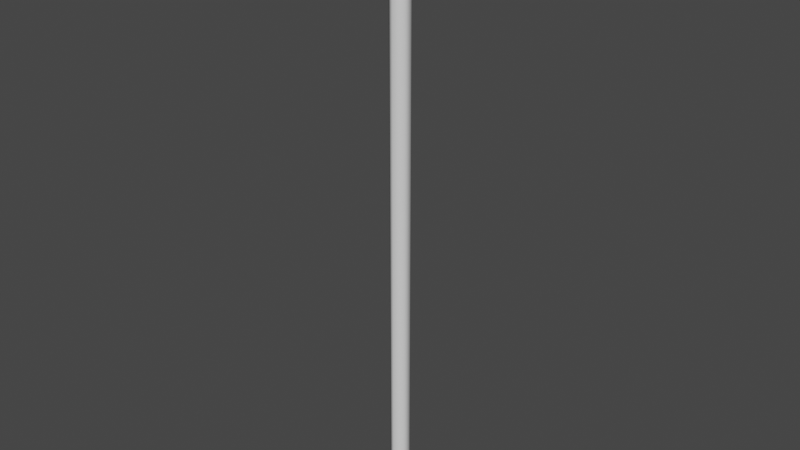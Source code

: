# Source: Bamboo.blend  (saved by Blender 2.93.21; exported with 4.5.12 LTS)
import bpy
from mathutils import Matrix  # noqa: F401  (used for matrix-valued properties, if any)

bpy.ops.wm.read_factory_settings(use_empty=True)
scene = bpy.context.scene
scene.name = 'Scene'

# ---- collections
col_collection = bpy.data.collections.new('Collection'); scene.collection.children.link(col_collection)

# ---- world
world_world = bpy.data.worlds.new('World'); scene.world = world_world
world_world.use_nodes = True; world_world.node_tree.nodes.clear()
_N = world_world.node_tree.nodes; _L = world_world.node_tree.links
n0 = _N.new('ShaderNodeOutputWorld'); n0.name = 'World Output'; n0.location = (300, 300)
n1 = _N.new('ShaderNodeBackground'); n1.name = 'Background'; n1.location = (10, 300)
n1.inputs[0].default_value = (0.05088, 0.05088, 0.05088, 1.0)
_L.new(n1.outputs[0], n0.inputs[0])
n0.is_active_output = True
world_world.color = (0.05088, 0.05088, 0.05088)
world_world.use_sun_shadow = False
world_world.sun_shadow_jitter_overblur = 0.0

# ---- meshes
me_cylinder = bpy.data.meshes.new('Cylinder')
me_cylinder.from_pydata([(0.0, 1.0, -1.0), (0.0, 1.0, 1.0), (0.866, 0.5, -1.0), (0.866, 0.5, 1.0), (0.866, -0.5, -1.0), (0.866, -0.5, 1.0), (-8.742e-08, -1.0, -1.0), (-8.742e-08, -1.0, 1.0), (-0.866, -0.5, -1.0), (-0.866, -0.5, 1.0), (-0.866, 0.5, -1.0), (-0.866, 0.5, 1.0), (0.0, 1.0, -0.8462), (0.0, 1.0, -0.6923), (0.0, 1.0, -0.5385), (0.0, 1.0, -0.3846), (0.0, 1.0, -0.2308), (0.0, 1.0, -0.07692), (0.0, 1.0, 0.07692), (0.0, 1.0, 0.2308), (0.0, 1.0, 0.3846), (0.0, 1.0, 0.5385), (0.0, 1.0, 0.6923), (0.0, 1.0, 0.8462), (0.866, 0.5, 0.8462), (0.866, 0.5, 0.6923), (0.866, 0.5, 0.5385), (0.866, 0.5, 0.3846), (0.866, 0.5, 0.2308), (0.866, 0.5, 0.07692), (0.866, 0.5, -0.07692), (0.866, 0.5, -0.2308), (0.866, 0.5, -0.3846), (0.866, 0.5, -0.5385), (0.866, 0.5, -0.6923), (0.866, 0.5, -0.8462), (0.866, -0.5, 0.8462), (0.866, -0.5, 0.6923), (0.866, -0.5, 0.5385), (0.866, -0.5, 0.3846), (0.866, -0.5, 0.2308), (0.866, -0.5, 0.07692), (0.866, -0.5, -0.07692), (0.866, -0.5, -0.2308), (0.866, -0.5, -0.3846), (0.866, -0.5, -0.5385), (0.866, -0.5, -0.6923), (0.866, -0.5, -0.8462), (-8.742e-08, -1.0, 0.8462), (-8.742e-08, -1.0, 0.6923), (-8.742e-08, -1.0, 0.5385), (-8.742e-08, -1.0, 0.3846), (-8.742e-08, -1.0, 0.2308), (-8.742e-08, -1.0, 0.07692), (-8.742e-08, -1.0, -0.07692), (-8.742e-08, -1.0, -0.2308), (-8.742e-08, -1.0, -0.3846), (-8.742e-08, -1.0, -0.5385), (-8.742e-08, -1.0, -0.6923), (-8.742e-08, -1.0, -0.8462), (-0.866, -0.5, 0.8462), (-0.866, -0.5, 0.6923), (-0.866, -0.5, 0.5385), (-0.866, -0.5, 0.3846), (-0.866, -0.5, 0.2308), (-0.866, -0.5, 0.07692), (-0.866, -0.5, -0.07692), (-0.866, -0.5, -0.2308), (-0.866, -0.5, -0.3846), (-0.866, -0.5, -0.5385), (-0.866, -0.5, -0.6923), (-0.866, -0.5, -0.8462), (-0.866, 0.5, 0.8462), (-0.866, 0.5, 0.6923), (-0.866, 0.5, 0.5385), (-0.866, 0.5, 0.3846), (-0.866, 0.5, 0.2308), (-0.866, 0.5, 0.07692), (-0.866, 0.5, -0.07692), (-0.866, 0.5, -0.2308), (-0.866, 0.5, -0.3846), (-0.866, 0.5, -0.5385), (-0.866, 0.5, -0.6923), (-0.866, 0.5, -0.8462)], [], [(23, 1, 3, 24), (24, 3, 5, 36), (36, 5, 7, 48), (48, 7, 9, 60), (3, 1, 11, 9, 7, 5), (60, 9, 11, 72), (72, 11, 1, 23), (0, 2, 4, 6, 8, 10), (10, 83, 12, 0), (83, 82, 13, 12), (82, 81, 14, 13), (81, 80, 15, 14), (80, 79, 16, 15), (79, 78, 17, 16), (78, 77, 18, 17), (77, 76, 19, 18), (76, 75, 20, 19), (75, 74, 21, 20), (74, 73, 22, 21), (73, 72, 23, 22), (8, 71, 83, 10), (71, 70, 82, 83), (70, 69, 81, 82), (69, 68, 80, 81), (68, 67, 79, 80), (67, 66, 78, 79), (66, 65, 77, 78), (65, 64, 76, 77), (64, 63, 75, 76), (63, 62, 74, 75), (62, 61, 73, 74), (61, 60, 72, 73), (6, 59, 71, 8), (59, 58, 70, 71), (58, 57, 69, 70), (57, 56, 68, 69), (56, 55, 67, 68), (55, 54, 66, 67), (54, 53, 65, 66), (53, 52, 64, 65), (52, 51, 63, 64), (51, 50, 62, 63), (50, 49, 61, 62), (49, 48, 60, 61), (4, 47, 59, 6), (47, 46, 58, 59), (46, 45, 57, 58), (45, 44, 56, 57), (44, 43, 55, 56), (43, 42, 54, 55), (42, 41, 53, 54), (41, 40, 52, 53), (40, 39, 51, 52), (39, 38, 50, 51), (38, 37, 49, 50), (37, 36, 48, 49), (2, 35, 47, 4), (35, 34, 46, 47), (34, 33, 45, 46), (33, 32, 44, 45), (32, 31, 43, 44), (31, 30, 42, 43), (30, 29, 41, 42), (29, 28, 40, 41), (28, 27, 39, 40), (27, 26, 38, 39), (26, 25, 37, 38), (25, 24, 36, 37), (0, 12, 35, 2), (12, 13, 34, 35), (13, 14, 33, 34), (14, 15, 32, 33), (15, 16, 31, 32), (16, 17, 30, 31), (17, 18, 29, 30), (18, 19, 28, 29), (19, 20, 27, 28), (20, 21, 26, 27), (21, 22, 25, 26), (22, 23, 24, 25)])
me_cylinder.polygons.foreach_set('use_smooth', [True] * 80)
_uv = me_cylinder.uv_layers.new(name='UVMap')
_uv.uv.foreach_set('vector', [1.0, 0.9615, 1.0, 1.0, 0.8333, 1.0, 0.8333, 0.9615, 0.8333, 0.9615, 0.8333, 1.0, 0.6667, 1.0, 0.6667, 0.9615, 0.6667, 0.9615, 0.6667, 1.0, 0.5, 1.0, 0.5, 0.9615, 0.5, 0.9615, 0.5, 1.0, 0.3333, 1.0, 0.3333, 0.9615, 0.4578, 0.37, 0.25, 0.49, 0.04215, 0.37, 0.04215, 0.13, 0.25, 0.01, 0.4578, 0.13, 0.3333, 0.9615, 0.3333, 1.0, 0.1667, 1.0, 0.1667, 0.9615, 0.1667, 0.9615, 0.1667, 1.0, -8.941e-08, 1.0, -8.941e-08, 0.9615, 0.75, 0.49, 0.9578, 0.37, 0.9578, 0.13, 0.75, 0.01, 0.5422, 0.13, 0.5422, 0.37, 0.1667, 0.5, 0.1667, 0.5385, -8.941e-08, 0.5385, -8.941e-08, 0.5, 0.1667, 0.5385, 0.1667, 0.5769, -8.941e-08, 0.5769, -8.941e-08, 0.5385, 0.1667, 0.5769, 0.1667, 0.6154, -8.941e-08, 0.6154, -8.941e-08, 0.5769, 0.1667, 0.6154, 0.1667, 0.6538, -8.941e-08, 0.6538, -8.941e-08, 0.6154, 0.1667, 0.6538, 0.1667, 0.6923, -8.941e-08, 0.6923, -8.941e-08, 0.6538, 0.1667, 0.6923, 0.1667, 0.7308, -8.941e-08, 0.7308, -8.941e-08, 0.6923, 0.1667, 0.7308, 0.1667, 0.7692, -8.941e-08, 0.7692, -8.941e-08, 0.7308, 0.1667, 0.7692, 0.1667, 0.8077, -8.941e-08, 0.8077, -8.941e-08, 0.7692, 0.1667, 0.8077, 0.1667, 0.8462, -8.941e-08, 0.8462, -8.941e-08, 0.8077, 0.1667, 0.8462, 0.1667, 0.8846, -8.941e-08, 0.8846, -8.941e-08, 0.8462, 0.1667, 0.8846, 0.1667, 0.9231, -8.941e-08, 0.9231, -8.941e-08, 0.8846, 0.1667, 0.9231, 0.1667, 0.9615, -8.941e-08, 0.9615, -8.941e-08, 0.9231, 0.3333, 0.5, 0.3333, 0.5385, 0.1667, 0.5385, 0.1667, 0.5, 0.3333, 0.5385, 0.3333, 0.5769, 0.1667, 0.5769, 0.1667, 0.5385, 0.3333, 0.5769, 0.3333, 0.6154, 0.1667, 0.6154, 0.1667, 0.5769, 0.3333, 0.6154, 0.3333, 0.6538, 0.1667, 0.6538, 0.1667, 0.6154, 0.3333, 0.6538, 0.3333, 0.6923, 0.1667, 0.6923, 0.1667, 0.6538, 0.3333, 0.6923, 0.3333, 0.7308, 0.1667, 0.7308, 0.1667, 0.6923, 0.3333, 0.7308, 0.3333, 0.7692, 0.1667, 0.7692, 0.1667, 0.7308, 0.3333, 0.7692, 0.3333, 0.8077, 0.1667, 0.8077, 0.1667, 0.7692, 0.3333, 0.8077, 0.3333, 0.8462, 0.1667, 0.8462, 0.1667, 0.8077, 0.3333, 0.8462, 0.3333, 0.8846, 0.1667, 0.8846, 0.1667, 0.8462, 0.3333, 0.8846, 0.3333, 0.9231, 0.1667, 0.9231, 0.1667, 0.8846, 0.3333, 0.9231, 0.3333, 0.9615, 0.1667, 0.9615, 0.1667, 0.9231, 0.5, 0.5, 0.5, 0.5385, 0.3333, 0.5385, 0.3333, 0.5, 0.5, 0.5385, 0.5, 0.5769, 0.3333, 0.5769, 0.3333, 0.5385, 0.5, 0.5769, 0.5, 0.6154, 0.3333, 0.6154, 0.3333, 0.5769, 0.5, 0.6154, 0.5, 0.6538, 0.3333, 0.6538, 0.3333, 0.6154, 0.5, 0.6538, 0.5, 0.6923, 0.3333, 0.6923, 0.3333, 0.6538, 0.5, 0.6923, 0.5, 0.7308, 0.3333, 0.7308, 0.3333, 0.6923, 0.5, 0.7308, 0.5, 0.7692, 0.3333, 0.7692, 0.3333, 0.7308, 0.5, 0.7692, 0.5, 0.8077, 0.3333, 0.8077, 0.3333, 0.7692, 0.5, 0.8077, 0.5, 0.8462, 0.3333, 0.8462, 0.3333, 0.8077, 0.5, 0.8462, 0.5, 0.8846, 0.3333, 0.8846, 0.3333, 0.8462, 0.5, 0.8846, 0.5, 0.9231, 0.3333, 0.9231, 0.3333, 0.8846, 0.5, 0.9231, 0.5, 0.9615, 0.3333, 0.9615, 0.3333, 0.9231, 0.6667, 0.5, 0.6667, 0.5385, 0.5, 0.5385, 0.5, 0.5, 0.6667, 0.5385, 0.6667, 0.5769, 0.5, 0.5769, 0.5, 0.5385, 0.6667, 0.5769, 0.6667, 0.6154, 0.5, 0.6154, 0.5, 0.5769, 0.6667, 0.6154, 0.6667, 0.6538, 0.5, 0.6538, 0.5, 0.6154, 0.6667, 0.6538, 0.6667, 0.6923, 0.5, 0.6923, 0.5, 0.6538, 0.6667, 0.6923, 0.6667, 0.7308, 0.5, 0.7308, 0.5, 0.6923, 0.6667, 0.7308, 0.6667, 0.7692, 0.5, 0.7692, 0.5, 0.7308, 0.6667, 0.7692, 0.6667, 0.8077, 0.5, 0.8077, 0.5, 0.7692, 0.6667, 0.8077, 0.6667, 0.8462, 0.5, 0.8462, 0.5, 0.8077, 0.6667, 0.8462, 0.6667, 0.8846, 0.5, 0.8846, 0.5, 0.8462, 0.6667, 0.8846, 0.6667, 0.9231, 0.5, 0.9231, 0.5, 0.8846, 0.6667, 0.9231, 0.6667, 0.9615, 0.5, 0.9615, 0.5, 0.9231, 0.8333, 0.5, 0.8333, 0.5385, 0.6667, 0.5385, 0.6667, 0.5, 0.8333, 0.5385, 0.8333, 0.5769, 0.6667, 0.5769, 0.6667, 0.5385, 0.8333, 0.5769, 0.8333, 0.6154, 0.6667, 0.6154, 0.6667, 0.5769, 0.8333, 0.6154, 0.8333, 0.6538, 0.6667, 0.6538, 0.6667, 0.6154, 0.8333, 0.6538, 0.8333, 0.6923, 0.6667, 0.6923, 0.6667, 0.6538, 0.8333, 0.6923, 0.8333, 0.7308, 0.6667, 0.7308, 0.6667, 0.6923, 0.8333, 0.7308, 0.8333, 0.7692, 0.6667, 0.7692, 0.6667, 0.7308, 0.8333, 0.7692, 0.8333, 0.8077, 0.6667, 0.8077, 0.6667, 0.7692, 0.8333, 0.8077, 0.8333, 0.8462, 0.6667, 0.8462, 0.6667, 0.8077, 0.8333, 0.8462, 0.8333, 0.8846, 0.6667, 0.8846, 0.6667, 0.8462, 0.8333, 0.8846, 0.8333, 0.9231, 0.6667, 0.9231, 0.6667, 0.8846, 0.8333, 0.9231, 0.8333, 0.9615, 0.6667, 0.9615, 0.6667, 0.9231, 1.0, 0.5, 1.0, 0.5385, 0.8333, 0.5385, 0.8333, 0.5, 1.0, 0.5385, 1.0, 0.5769, 0.8333, 0.5769, 0.8333, 0.5385, 1.0, 0.5769, 1.0, 0.6154, 0.8333, 0.6154, 0.8333, 0.5769, 1.0, 0.6154, 1.0, 0.6538, 0.8333, 0.6538, 0.8333, 0.6154, 1.0, 0.6538, 1.0, 0.6923, 0.8333, 0.6923, 0.8333, 0.6538, 1.0, 0.6923, 1.0, 0.7308, 0.8333, 0.7308, 0.8333, 0.6923, 1.0, 0.7308, 1.0, 0.7692, 0.8333, 0.7692, 0.8333, 0.7308, 1.0, 0.7692, 1.0, 0.8077, 0.8333, 0.8077, 0.8333, 0.7692, 1.0, 0.8077, 1.0, 0.8462, 0.8333, 0.8462, 0.8333, 0.8077, 1.0, 0.8462, 1.0, 0.8846, 0.8333, 0.8846, 0.8333, 0.8462, 1.0, 0.8846, 1.0, 0.9231, 0.8333, 0.9231, 0.8333, 0.8846, 1.0, 0.9231, 1.0, 0.9615, 0.8333, 0.9615, 0.8333, 0.9231])
me_cylinder.use_remesh_fix_poles = True
me_cylinder.use_remesh_preserve_attributes = False
me_cylinder.update()
arm_armature = bpy.data.armatures.new('Armature')  # bones are not reproduced

# ---- objects
ob_cylinder = bpy.data.objects.new('Cylinder', me_cylinder)
ob_armature = bpy.data.objects.new('Armature', arm_armature)

# ---- transforms, parenting, visibility, modifiers, constraints
ob_cylinder.parent = ob_armature
ob_cylinder.matrix_parent_inverse = Matrix(((1.0, -0.0, 0.0, -0.0), (-0.0, 1.0, -0.0, 0.0), (0.0, -0.0, 1.0, 31.83), (-0.0, 0.0, -0.0, 1.0)))
ob_cylinder.location = (0.0, 0.0, 0.0)
ob_cylinder.scale = (1.0, 1.0, 32.34)
_vg = ob_cylinder.vertex_groups.new(name='Bone')
for _i, _w in zip([0, 2, 4, 6, 8, 10, 12, 13, 14, 15, 16, 31, 32, 33, 34, 35, 43, 44, 45, 46, 47, 55, 56, 57, 58, 59, 67, 68, 69, 70, 71, 79, 80, 81, 82, 83], [1.0, 1.0, 1.0, 1.0, 1.0, 1.0, 1.0, 1.0, 1.0, 0.9999, 0.9902, 0.9902, 0.9999, 1.0, 1.0, 1.0, 0.9902, 0.9999, 1.0, 1.0, 1.0, 0.9902, 0.9999, 1.0, 1.0, 1.0, 0.9902, 0.9999, 1.0, 1.0, 1.0, 0.9902, 0.9999, 1.0, 1.0, 1.0]): _vg.add([_i], _w, 'REPLACE')
_vg = ob_cylinder.vertex_groups.new(name='Bone.001')
for _i, _w in zip([17, 30, 42, 54, 66, 78], [0.9804, 0.9804, 0.9804, 0.9804, 0.9804, 0.9804]): _vg.add([_i], _w, 'REPLACE')
_vg = ob_cylinder.vertex_groups.new(name='Bone.002')
for _i, _w in zip([18, 29, 41, 53, 65, 77], [0.9804, 0.9804, 0.9804, 0.9804, 0.9804, 0.9804]): _vg.add([_i], _w, 'REPLACE')
_vg = ob_cylinder.vertex_groups.new(name='Bone.003')
for _i, _w in zip([19, 20, 27, 28, 39, 40, 51, 52, 63, 64, 75, 76], [0.9901, 0.9901, 0.9901, 0.9901, 0.9901, 0.9901, 0.9901, 0.9901, 0.9901, 0.9901, 0.9901, 0.9901]): _vg.add([_i], _w, 'REPLACE')
_vg = ob_cylinder.vertex_groups.new(name='Bone.004')
for _i, _w in zip([21, 26, 38, 50, 62, 74], [0.4951, 0.4951, 0.4951, 0.4951, 0.4951, 0.4951]): _vg.add([_i], _w, 'REPLACE')
_vg = ob_cylinder.vertex_groups.new(name='Bone.005')
for _i, _w in zip([21, 26, 38, 50, 62, 74], [0.4951, 0.4951, 0.4951, 0.4951, 0.4951, 0.4951]): _vg.add([_i], _w, 'REPLACE')
_vg = ob_cylinder.vertex_groups.new(name='Bone.006')
for _i, _w in zip([22, 25, 37, 49, 61, 73], [0.9804, 0.9804, 0.9804, 0.9804, 0.9804, 0.9804]): _vg.add([_i], _w, 'REPLACE')
_vg = ob_cylinder.vertex_groups.new(name='Bone.007')
for _i, _w in zip([1, 3, 5, 7, 9, 11, 23, 24, 36, 48, 60, 72], [0.01082, 0.01506, 0.01082, 0.01506, 0.01082, 0.01506, 0.9806, 0.9806, 0.9806, 0.9806, 0.9806, 0.9806]): _vg.add([_i], _w, 'REPLACE')
_vg = ob_cylinder.vertex_groups.new(name='Bone.008')
for _i, _w in zip([1, 3, 5, 7, 9, 11], [0.9693, 0.9671, 0.9693, 0.9671, 0.9693, 0.9671]): _vg.add([_i], _w, 'REPLACE')
_m = ob_cylinder.modifiers.new('Armature', 'ARMATURE')
_m.object = ob_armature
ob_armature.location = (0.0, 0.0, -31.83)
ob_armature.show_in_front = True

# ---- collection membership
col_collection.objects.link(ob_cylinder)
col_collection.objects.link(ob_armature)

# ---- scene / render settings (as saved in the file)
scene.frame_start = 1; scene.frame_end = 250; scene.frame_set(138)
scene.render.engine = 'BLENDER_EEVEE_NEXT'
scene.cycles.use_denoising = False
scene.cycles.samples = 128
scene.cycles.sampling_pattern = 'TABULATED_SOBOL'
scene.cycles.use_adaptive_sampling = False
scene.cycles.use_light_tree = False
scene.view_settings.view_transform = 'Filmic'
bpy.context.view_layer.update()

# ---- added for rendering (the .blend has no active camera and no usable light): camera, sun
cam_auto = bpy.data.cameras.new('AutoCamera')
cam_auto.lens = 50.0
cam_auto.sensor_width = 36.0
cam_auto.clip_end = 1051.11
ob_auto_camera = bpy.data.objects.new('AutoCamera', cam_auto)
scene.collection.objects.link(ob_auto_camera)
ob_auto_camera.location = (59.8925, -71.871, 47.914)
ob_auto_camera.rotation_euler = (1.09748, -7.21219e-08, 0.694738)
scene.camera = ob_auto_camera
light_auto_sun = bpy.data.lights.new('AutoSun', 'SUN')
light_auto_sun.energy = 3.0
light_auto_sun.angle = 0.0523599
ob_auto_sun = bpy.data.objects.new('AutoSun', light_auto_sun)
scene.collection.objects.link(ob_auto_sun)
ob_auto_sun.rotation_euler = (0.872665, 0.174533, 0.523599)
bpy.context.view_layer.update()
